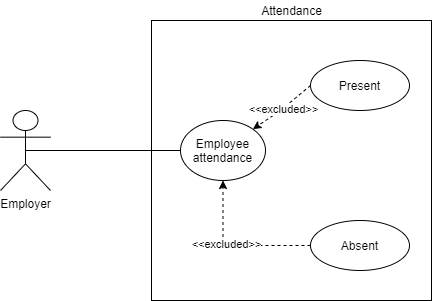

The diagram above was exported from draw.io. Its source (the exported page's mxGraphModel, read from the mxfile embedded in the PNG):
<mxGraphModel dx="868" dy="450" grid="1" gridSize="10" guides="1" tooltips="1" connect="1" arrows="1" fold="1" page="1" pageScale="1" pageWidth="850" pageHeight="1100" math="0" shadow="0">
  <root>
    <mxCell id="0" />
    <mxCell id="1" parent="0" />
    <mxCell id="ufobCAlP1k2B8V0Ch2x0-1" value="" style="whiteSpace=wrap;html=1;aspect=fixed;" vertex="1" parent="1">
      <mxGeometry x="281" y="90" width="280" height="280" as="geometry" />
    </mxCell>
    <mxCell id="ufobCAlP1k2B8V0Ch2x0-2" value="Employer" style="shape=umlActor;verticalLabelPosition=bottom;verticalAlign=top;html=1;outlineConnect=0;" vertex="1" parent="1">
      <mxGeometry x="130" y="180" width="50" height="80" as="geometry" />
    </mxCell>
    <mxCell id="ufobCAlP1k2B8V0Ch2x0-5" value="Attendance" style="text;html=1;align=center;verticalAlign=middle;resizable=0;points=[];autosize=1;" vertex="1" parent="1">
      <mxGeometry x="381" y="70" width="80" height="20" as="geometry" />
    </mxCell>
    <mxCell id="ufobCAlP1k2B8V0Ch2x0-7" value="Employee attendance" style="ellipse;whiteSpace=wrap;html=1;" vertex="1" parent="1">
      <mxGeometry x="310" y="190" width="85" height="60" as="geometry" />
    </mxCell>
    <mxCell id="ufobCAlP1k2B8V0Ch2x0-10" value="" style="endArrow=none;html=1;exitX=0.5;exitY=0.5;exitDx=0;exitDy=0;exitPerimeter=0;entryX=0;entryY=0.5;entryDx=0;entryDy=0;" edge="1" parent="1" source="ufobCAlP1k2B8V0Ch2x0-2" target="ufobCAlP1k2B8V0Ch2x0-7">
      <mxGeometry width="50" height="50" relative="1" as="geometry">
        <mxPoint x="400" y="280" as="sourcePoint" />
        <mxPoint x="450" y="230" as="targetPoint" />
      </mxGeometry>
    </mxCell>
    <mxCell id="ufobCAlP1k2B8V0Ch2x0-12" value="Present" style="ellipse;whiteSpace=wrap;html=1;" vertex="1" parent="1">
      <mxGeometry x="440" y="130" width="99" height="50" as="geometry" />
    </mxCell>
    <mxCell id="ufobCAlP1k2B8V0Ch2x0-18" style="edgeStyle=orthogonalEdgeStyle;rounded=0;orthogonalLoop=1;jettySize=auto;html=1;dashed=1;" edge="1" parent="1" source="ufobCAlP1k2B8V0Ch2x0-13" target="ufobCAlP1k2B8V0Ch2x0-7">
      <mxGeometry relative="1" as="geometry" />
    </mxCell>
    <mxCell id="ufobCAlP1k2B8V0Ch2x0-19" value="&amp;lt;&amp;lt;excluded&amp;gt;&amp;gt;" style="edgeLabel;html=1;align=center;verticalAlign=middle;resizable=0;points=[];" vertex="1" connectable="0" parent="ufobCAlP1k2B8V0Ch2x0-18">
      <mxGeometry x="0.12" y="-2" relative="1" as="geometry">
        <mxPoint as="offset" />
      </mxGeometry>
    </mxCell>
    <mxCell id="ufobCAlP1k2B8V0Ch2x0-13" value="Absent" style="ellipse;whiteSpace=wrap;html=1;" vertex="1" parent="1">
      <mxGeometry x="440" y="290" width="99" height="50" as="geometry" />
    </mxCell>
    <mxCell id="ufobCAlP1k2B8V0Ch2x0-16" value="" style="endArrow=classic;html=1;exitX=0;exitY=0.5;exitDx=0;exitDy=0;entryX=1;entryY=0;entryDx=0;entryDy=0;dashed=1;" edge="1" parent="1" source="ufobCAlP1k2B8V0Ch2x0-12" target="ufobCAlP1k2B8V0Ch2x0-7">
      <mxGeometry relative="1" as="geometry">
        <mxPoint x="430" y="130" as="sourcePoint" />
        <mxPoint x="470" y="260" as="targetPoint" />
        <Array as="points">
          <mxPoint x="410" y="180" />
        </Array>
      </mxGeometry>
    </mxCell>
    <mxCell id="ufobCAlP1k2B8V0Ch2x0-17" value="&amp;lt;&amp;lt;excluded&amp;gt;&amp;gt;" style="edgeLabel;resizable=0;html=1;align=center;verticalAlign=middle;" connectable="0" vertex="1" parent="ufobCAlP1k2B8V0Ch2x0-16">
      <mxGeometry relative="1" as="geometry" />
    </mxCell>
  </root>
</mxGraphModel>